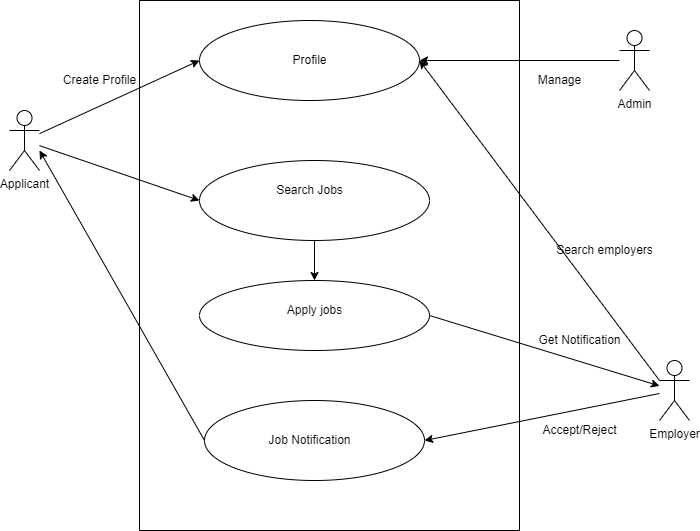

The diagram above was exported from draw.io. Its source (the exported page's mxGraphModel, read from the mxfile embedded in the PNG):
<mxGraphModel dx="782" dy="468" grid="1" gridSize="10" guides="1" tooltips="1" connect="1" arrows="1" fold="1" page="1" pageScale="1" pageWidth="850" pageHeight="1100" math="0" shadow="0">
  <root>
    <object label="" Applicant="" id="0">
      <mxCell />
    </object>
    <mxCell id="1" parent="0" />
    <mxCell id="t4kdmEp9Z1d8kGbUi_sC-1" value="Applicant" style="shape=umlActor;verticalLabelPosition=bottom;verticalAlign=top;html=1;" vertex="1" parent="1">
      <mxGeometry x="90" y="130" width="30" height="60" as="geometry" />
    </mxCell>
    <mxCell id="t4kdmEp9Z1d8kGbUi_sC-2" value="Admin" style="shape=umlActor;verticalLabelPosition=bottom;verticalAlign=top;html=1;" vertex="1" parent="1">
      <mxGeometry x="700" y="50" width="30" height="60" as="geometry" />
    </mxCell>
    <mxCell id="t4kdmEp9Z1d8kGbUi_sC-3" value="Employer" style="shape=umlActor;verticalLabelPosition=bottom;verticalAlign=top;html=1;" vertex="1" parent="1">
      <mxGeometry x="740" y="380" width="30" height="60" as="geometry" />
    </mxCell>
    <mxCell id="t4kdmEp9Z1d8kGbUi_sC-7" value="" style="ellipse;whiteSpace=wrap;html=1;" vertex="1" parent="1">
      <mxGeometry x="280" y="180" width="230" height="80" as="geometry" />
    </mxCell>
    <mxCell id="t4kdmEp9Z1d8kGbUi_sC-8" value="" style="endArrow=classic;html=1;rounded=0;entryX=0;entryY=0.5;entryDx=0;entryDy=0;" edge="1" parent="1" source="t4kdmEp9Z1d8kGbUi_sC-1" target="t4kdmEp9Z1d8kGbUi_sC-29">
      <mxGeometry width="50" height="50" relative="1" as="geometry">
        <mxPoint x="120" y="160" as="sourcePoint" />
        <mxPoint x="190" y="182.5" as="targetPoint" />
      </mxGeometry>
    </mxCell>
    <mxCell id="t4kdmEp9Z1d8kGbUi_sC-9" value="Create Profile" style="text;html=1;resizable=0;autosize=1;align=center;verticalAlign=middle;points=[];fillColor=none;strokeColor=none;rounded=0;" vertex="1" parent="1">
      <mxGeometry x="135" y="90" width="90" height="20" as="geometry" />
    </mxCell>
    <mxCell id="t4kdmEp9Z1d8kGbUi_sC-10" value="Search Jobs" style="text;html=1;resizable=0;autosize=1;align=center;verticalAlign=middle;points=[];fillColor=none;strokeColor=none;rounded=0;" vertex="1" parent="1">
      <mxGeometry x="350" y="200" width="80" height="20" as="geometry" />
    </mxCell>
    <mxCell id="t4kdmEp9Z1d8kGbUi_sC-18" value="" style="ellipse;whiteSpace=wrap;html=1;" vertex="1" parent="1">
      <mxGeometry x="280" y="300" width="230" height="70" as="geometry" />
    </mxCell>
    <mxCell id="t4kdmEp9Z1d8kGbUi_sC-20" value="" style="endArrow=classic;html=1;rounded=0;entryX=0.5;entryY=0;entryDx=0;entryDy=0;exitX=0.5;exitY=1;exitDx=0;exitDy=0;" edge="1" parent="1" source="t4kdmEp9Z1d8kGbUi_sC-7" target="t4kdmEp9Z1d8kGbUi_sC-18">
      <mxGeometry width="50" height="50" relative="1" as="geometry">
        <mxPoint x="175" y="220" as="sourcePoint" />
        <mxPoint x="225" y="170" as="targetPoint" />
      </mxGeometry>
    </mxCell>
    <mxCell id="t4kdmEp9Z1d8kGbUi_sC-21" value="Apply jobs" style="text;html=1;resizable=0;autosize=1;align=center;verticalAlign=middle;points=[];fillColor=none;strokeColor=none;rounded=0;" vertex="1" parent="1">
      <mxGeometry x="360" y="320" width="70" height="20" as="geometry" />
    </mxCell>
    <mxCell id="t4kdmEp9Z1d8kGbUi_sC-23" value="Get Notification" style="text;html=1;resizable=0;autosize=1;align=center;verticalAlign=middle;points=[];fillColor=none;strokeColor=none;rounded=0;" vertex="1" parent="1">
      <mxGeometry x="610" y="350" width="100" height="20" as="geometry" />
    </mxCell>
    <mxCell id="t4kdmEp9Z1d8kGbUi_sC-25" value="Accept/Reject" style="text;html=1;resizable=0;autosize=1;align=center;verticalAlign=middle;points=[];fillColor=none;strokeColor=none;rounded=0;" vertex="1" parent="1">
      <mxGeometry x="615" y="440" width="90" height="20" as="geometry" />
    </mxCell>
    <mxCell id="t4kdmEp9Z1d8kGbUi_sC-26" value="" style="ellipse;whiteSpace=wrap;html=1;" vertex="1" parent="1">
      <mxGeometry x="285" y="420" width="220" height="80" as="geometry" />
    </mxCell>
    <mxCell id="t4kdmEp9Z1d8kGbUi_sC-28" value="Job Notification" style="text;html=1;resizable=0;autosize=1;align=center;verticalAlign=middle;points=[];fillColor=none;strokeColor=none;rounded=0;" vertex="1" parent="1">
      <mxGeometry x="340" y="450" width="100" height="20" as="geometry" />
    </mxCell>
    <mxCell id="t4kdmEp9Z1d8kGbUi_sC-29" value="" style="ellipse;whiteSpace=wrap;html=1;" vertex="1" parent="1">
      <mxGeometry x="280" y="40" width="220" height="80" as="geometry" />
    </mxCell>
    <mxCell id="t4kdmEp9Z1d8kGbUi_sC-30" value="Profile" style="text;html=1;resizable=0;autosize=1;align=center;verticalAlign=middle;points=[];fillColor=none;strokeColor=none;rounded=0;" vertex="1" parent="1">
      <mxGeometry x="365" y="70" width="50" height="20" as="geometry" />
    </mxCell>
    <mxCell id="t4kdmEp9Z1d8kGbUi_sC-31" value="" style="endArrow=classic;html=1;rounded=0;entryX=1;entryY=0.5;entryDx=0;entryDy=0;" edge="1" parent="1" source="t4kdmEp9Z1d8kGbUi_sC-2" target="t4kdmEp9Z1d8kGbUi_sC-29">
      <mxGeometry width="50" height="50" relative="1" as="geometry">
        <mxPoint x="110" y="390" as="sourcePoint" />
        <mxPoint x="160" y="340" as="targetPoint" />
      </mxGeometry>
    </mxCell>
    <mxCell id="t4kdmEp9Z1d8kGbUi_sC-32" value="Manage" style="text;html=1;resizable=0;autosize=1;align=center;verticalAlign=middle;points=[];fillColor=none;strokeColor=none;rounded=0;" vertex="1" parent="1">
      <mxGeometry x="610" y="90" width="60" height="20" as="geometry" />
    </mxCell>
    <mxCell id="t4kdmEp9Z1d8kGbUi_sC-33" value="" style="endArrow=classic;html=1;rounded=0;entryX=0;entryY=0.5;entryDx=0;entryDy=0;" edge="1" parent="1" source="t4kdmEp9Z1d8kGbUi_sC-1" target="t4kdmEp9Z1d8kGbUi_sC-7">
      <mxGeometry width="50" height="50" relative="1" as="geometry">
        <mxPoint x="130" y="160" as="sourcePoint" />
        <mxPoint x="185" y="140" as="targetPoint" />
      </mxGeometry>
    </mxCell>
    <mxCell id="t4kdmEp9Z1d8kGbUi_sC-34" value="" style="endArrow=classic;html=1;rounded=0;exitX=1;exitY=0.5;exitDx=0;exitDy=0;" edge="1" parent="1" source="t4kdmEp9Z1d8kGbUi_sC-18" target="t4kdmEp9Z1d8kGbUi_sC-3">
      <mxGeometry width="50" height="50" relative="1" as="geometry">
        <mxPoint x="110" y="390" as="sourcePoint" />
        <mxPoint x="200" y="400" as="targetPoint" />
      </mxGeometry>
    </mxCell>
    <mxCell id="t4kdmEp9Z1d8kGbUi_sC-36" value="" style="endArrow=classic;html=1;rounded=0;entryX=1;entryY=0.5;entryDx=0;entryDy=0;" edge="1" parent="1" source="t4kdmEp9Z1d8kGbUi_sC-3" target="t4kdmEp9Z1d8kGbUi_sC-26">
      <mxGeometry width="50" height="50" relative="1" as="geometry">
        <mxPoint x="140" y="420" as="sourcePoint" />
        <mxPoint x="190" y="370" as="targetPoint" />
      </mxGeometry>
    </mxCell>
    <mxCell id="t4kdmEp9Z1d8kGbUi_sC-40" value="" style="endArrow=classic;html=1;rounded=0;exitX=0;exitY=0.5;exitDx=0;exitDy=0;" edge="1" parent="1" source="t4kdmEp9Z1d8kGbUi_sC-26">
      <mxGeometry width="50" height="50" relative="1" as="geometry">
        <mxPoint x="235" y="460" as="sourcePoint" />
        <mxPoint x="120" y="170" as="targetPoint" />
      </mxGeometry>
    </mxCell>
    <mxCell id="t4kdmEp9Z1d8kGbUi_sC-43" value="" style="endArrow=classic;html=1;rounded=0;entryX=1;entryY=0.5;entryDx=0;entryDy=0;exitX=0;exitY=0.3333333333333333;exitDx=0;exitDy=0;exitPerimeter=0;" edge="1" parent="1" source="t4kdmEp9Z1d8kGbUi_sC-3" target="t4kdmEp9Z1d8kGbUi_sC-29">
      <mxGeometry width="50" height="50" relative="1" as="geometry">
        <mxPoint x="700" y="390" as="sourcePoint" />
        <mxPoint x="430" y="500" as="targetPoint" />
      </mxGeometry>
    </mxCell>
    <mxCell id="t4kdmEp9Z1d8kGbUi_sC-44" value="Search employers" style="text;html=1;resizable=0;autosize=1;align=center;verticalAlign=middle;points=[];fillColor=none;strokeColor=none;rounded=0;" vertex="1" parent="1">
      <mxGeometry x="630" y="260" width="110" height="20" as="geometry" />
    </mxCell>
    <mxCell id="t4kdmEp9Z1d8kGbUi_sC-50" value="" style="swimlane;startSize=0;" vertex="1" parent="1">
      <mxGeometry x="220" y="20" width="380" height="530" as="geometry" />
    </mxCell>
  </root>
</mxGraphModel>